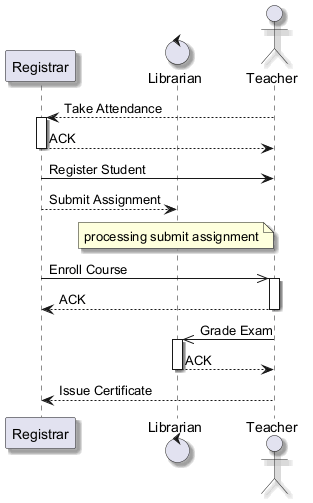

The diagram above was rendered by PlantUML. Its source (embedded in the PNG):
@startuml
skinparam backgroundColor #FFFFFF
skinparam classBackgroundColor #F3E5F5
skinparam classBorderColor #6A1B9A
skinparam shadowing true
participant "Registrar" as R
control "Librarian" as L
actor "Teacher" as T
T --> R : Take Attendance
activate R
R --> T : ACK
deactivate R
R -> T : Register Student
R --> L : Submit Assignment
note over L : processing submit assignment
R ->> T : Enroll Course
activate T
T --> R : ACK
deactivate T
T ->> L : Grade Exam
activate L
L --> T : ACK
deactivate L
T --> R : Issue Certificate
@enduml